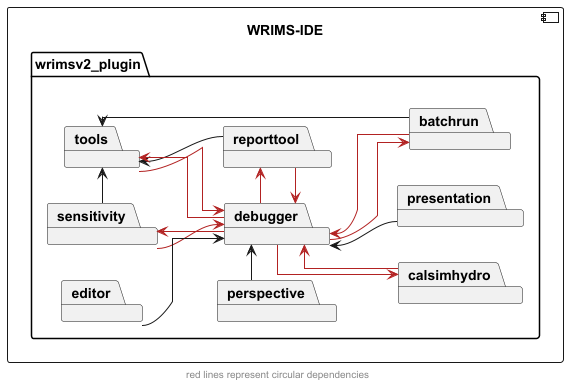

The diagram above was rendered by PlantUML. Its source (embedded in the PNG):
@startuml
left to right direction
skinparam linetype ortho

component WRIMS_IDE as "WRIMS-IDE" {
    package wrimsv2_plugin {
        package debugger
        package sensitivity
        package tools
        package reporttool
        package batchrun
        package calsimhydro
        package editor
        package perspective
        package presentation
    }
}

sensitivity -> tools
sensitivity -> debugger #firebrick

calsimhydro --> debugger #firebrick

batchrun -> tools
batchrun --> debugger #firebrick

reporttool -> tools
reporttool -> debugger #firebrick

debugger -> sensitivity #firebrick
debugger -> batchrun #firebrick
debugger -> calsimhydro #firebrick
debugger -> reporttool #firebrick
debugger -> tools #firebrick

tools --> debugger #firebrick

editor -d-> debugger
perspective -> debugger
presentation -u-> debugger

footer "red lines represent circular dependencies"
@enduml